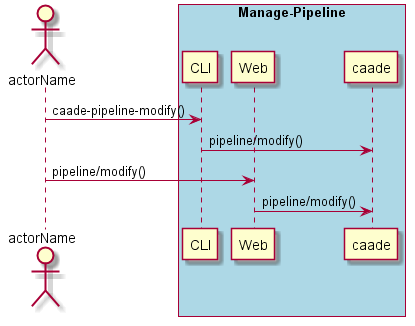

The diagram above was rendered by PlantUML. Its source (embedded in the PNG):
@startuml
Actor "actorName" as A

box "Manage-Pipeline" #lightblue
participant CLI as CLI
participant Web as Web
participant "caade" as S
A -> CLI : caade-pipeline-modify()
CLI -> S : pipeline/modify()
A -> Web : pipeline/modify()
Web -> S : pipeline/modify()
end box

@enduml